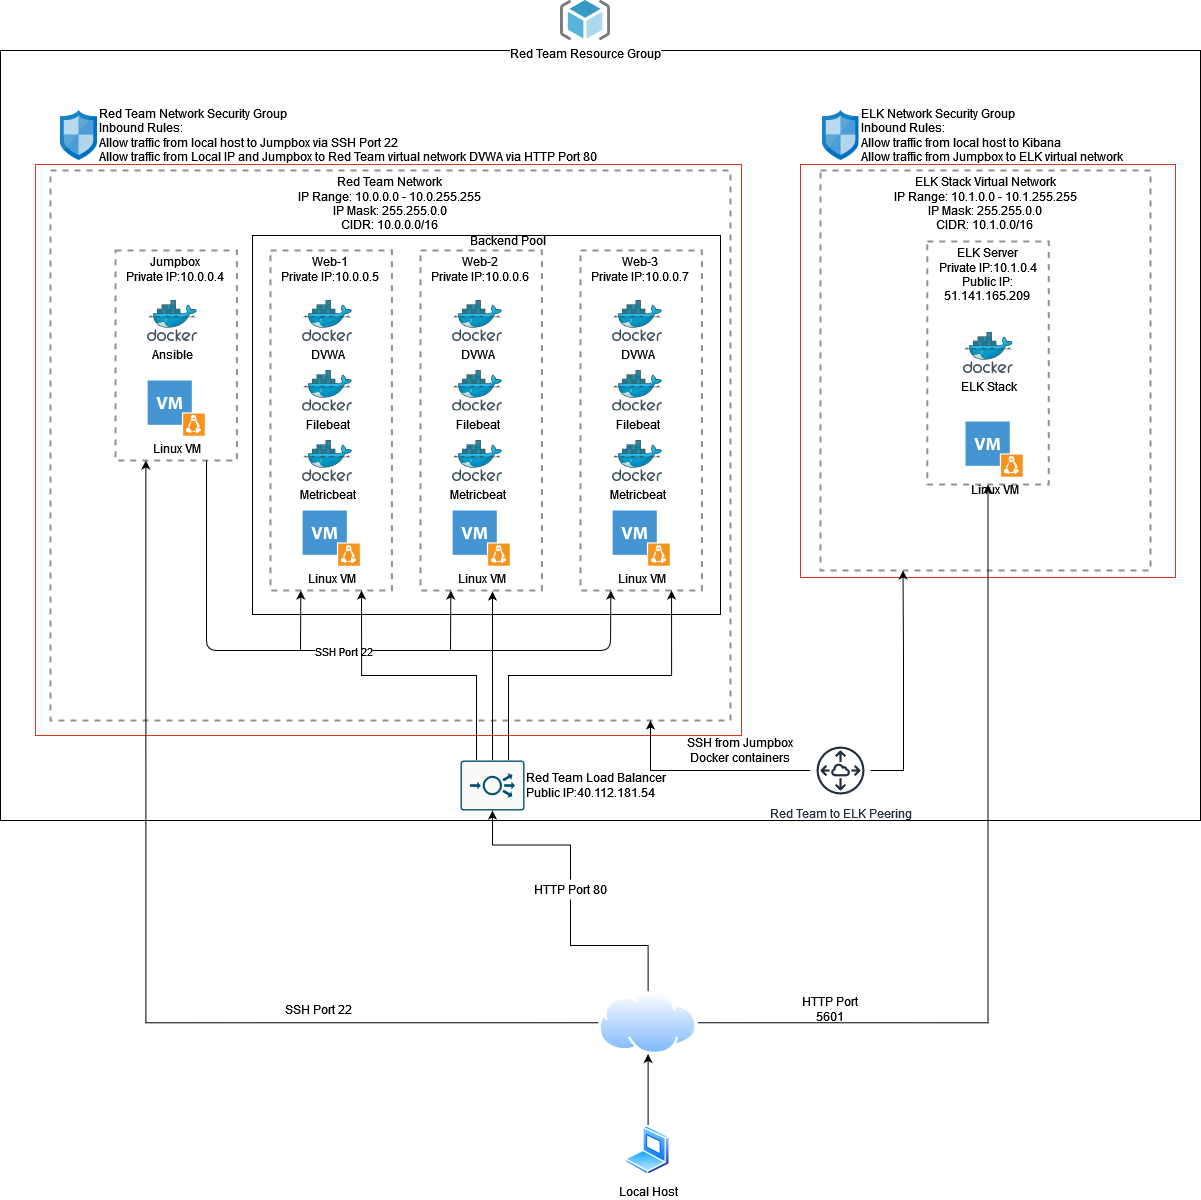

The diagram above was exported from draw.io. Its source (the exported page's mxGraphModel, read from the mxfile embedded in the PNG):
<mxGraphModel dx="1038" dy="2872" grid="0" gridSize="10" guides="1" tooltips="1" connect="1" arrows="1" fold="1" page="1" pageScale="1" pageWidth="1654" pageHeight="2336" math="0" shadow="0">
  <root>
    <mxCell id="0" />
    <mxCell id="1" parent="0" />
    <mxCell id="lGFsIJGhbPCC7UXFkud5-2" value="" style="fillColor=none;strokeColor=#DD3522;verticalAlign=top;fontStyle=0;fontColor=#DD3522;" parent="1" vertex="1">
      <mxGeometry x="205" y="154" width="706" height="571" as="geometry" />
    </mxCell>
    <mxCell id="9ZaqXrpavL7whl2jTD5z-1" value="" style="rounded=0;whiteSpace=wrap;html=1;fillColor=none;" vertex="1" parent="1">
      <mxGeometry x="422" y="225" width="468" height="379" as="geometry" />
    </mxCell>
    <mxCell id="lGFsIJGhbPCC7UXFkud5-1" value="" style="fillColor=none;strokeColor=#DD3522;verticalAlign=top;fontStyle=0;fontColor=#DD3522;" parent="1" vertex="1">
      <mxGeometry x="970" y="154" width="375" height="413" as="geometry" />
    </mxCell>
    <mxCell id="6HxlMr-pR_zYSvYQ8H7o-120" value="" style="rounded=0;whiteSpace=wrap;html=1;fillColor=none;verticalAlign=top;" parent="1" vertex="1">
      <mxGeometry x="170" y="40" width="1200" height="770" as="geometry" />
    </mxCell>
    <mxCell id="6HxlMr-pR_zYSvYQ8H7o-68" value="Red Team Resource Group" style="sketch=0;aspect=fixed;html=1;points=[];align=center;image;fontSize=12;image=img/lib/mscae/ResourceGroup.svg;fillColor=none;" parent="1" vertex="1">
      <mxGeometry x="730" y="-10" width="50" height="40" as="geometry" />
    </mxCell>
    <mxCell id="6HxlMr-pR_zYSvYQ8H7o-89" value="&lt;div&gt;Red Team Network &lt;br&gt;&lt;/div&gt;&lt;div&gt;IP Range: 10.0.0.0 - 10.0.255.255 &lt;br&gt;&lt;/div&gt;&lt;div&gt;IP Mask: 255.255.0.0&lt;/div&gt;&lt;div&gt;CIDR: 10.0.0.0/16&lt;br&gt; &lt;/div&gt;" style="fontStyle=0;verticalAlign=top;align=center;spacingTop=-2;fillColor=none;rounded=0;whiteSpace=wrap;html=1;strokeColor=#919191;strokeWidth=2;dashed=1;container=1;collapsible=0;expand=0;recursiveResize=0;labelPosition=center;verticalLabelPosition=middle;" parent="1" vertex="1">
      <mxGeometry x="220" y="160" width="680" height="550" as="geometry" />
    </mxCell>
    <mxCell id="6HxlMr-pR_zYSvYQ8H7o-75" value="&lt;div&gt;Web-1&lt;/div&gt;&lt;div&gt;Private IP:10.0.0.5&lt;br&gt;&lt;/div&gt;" style="fontStyle=0;verticalAlign=top;align=center;spacingTop=-2;fillColor=none;rounded=0;whiteSpace=wrap;html=1;strokeColor=#919191;strokeWidth=2;dashed=1;container=1;collapsible=0;expand=0;recursiveResize=0;" parent="6HxlMr-pR_zYSvYQ8H7o-89" vertex="1">
      <mxGeometry x="220" y="80" width="121.4" height="340" as="geometry" />
    </mxCell>
    <mxCell id="6HxlMr-pR_zYSvYQ8H7o-70" value="Linux VM" style="shadow=0;dashed=0;html=1;strokeColor=none;fillColor=#4495D1;labelPosition=center;verticalLabelPosition=bottom;verticalAlign=top;align=center;outlineConnect=0;shape=mxgraph.veeam.vm_linux;" parent="6HxlMr-pR_zYSvYQ8H7o-75" vertex="1">
      <mxGeometry x="32.099999999999966" y="260" width="57.2" height="55.2" as="geometry" />
    </mxCell>
    <mxCell id="6HxlMr-pR_zYSvYQ8H7o-76" value="DVWA" style="sketch=0;aspect=fixed;html=1;points=[];align=center;image;fontSize=12;image=img/lib/mscae/Docker.svg;fillColor=none;" parent="6HxlMr-pR_zYSvYQ8H7o-75" vertex="1">
      <mxGeometry x="32.10000000000002" y="50" width="50" height="41" as="geometry" />
    </mxCell>
    <mxCell id="6HxlMr-pR_zYSvYQ8H7o-77" value="Filebeat" style="sketch=0;aspect=fixed;html=1;points=[];align=center;image;fontSize=12;image=img/lib/mscae/Docker.svg;fillColor=none;" parent="6HxlMr-pR_zYSvYQ8H7o-75" vertex="1">
      <mxGeometry x="32.10000000000002" y="119.5" width="50" height="41" as="geometry" />
    </mxCell>
    <mxCell id="6HxlMr-pR_zYSvYQ8H7o-78" value="Metricbeat" style="sketch=0;aspect=fixed;html=1;points=[];align=center;image;fontSize=12;image=img/lib/mscae/Docker.svg;fillColor=none;" parent="6HxlMr-pR_zYSvYQ8H7o-75" vertex="1">
      <mxGeometry x="32.10000000000002" y="190" width="50" height="41" as="geometry" />
    </mxCell>
    <mxCell id="6HxlMr-pR_zYSvYQ8H7o-79" value="&lt;div&gt;Web-2&lt;/div&gt;&lt;div&gt;Private IP:10.0.0.6&lt;br&gt;&lt;/div&gt;" style="fontStyle=0;verticalAlign=top;align=center;spacingTop=-2;fillColor=none;rounded=0;whiteSpace=wrap;html=1;strokeColor=#919191;strokeWidth=2;dashed=1;container=1;collapsible=0;expand=0;recursiveResize=0;" parent="6HxlMr-pR_zYSvYQ8H7o-89" vertex="1">
      <mxGeometry x="370" y="80" width="121.4" height="340" as="geometry" />
    </mxCell>
    <mxCell id="6HxlMr-pR_zYSvYQ8H7o-80" value="Linux VM" style="shadow=0;dashed=0;html=1;strokeColor=none;fillColor=#4495D1;labelPosition=center;verticalLabelPosition=bottom;verticalAlign=top;align=center;outlineConnect=0;shape=mxgraph.veeam.vm_linux;" parent="6HxlMr-pR_zYSvYQ8H7o-79" vertex="1">
      <mxGeometry x="32.099999999999966" y="260" width="57.2" height="55.2" as="geometry" />
    </mxCell>
    <mxCell id="6HxlMr-pR_zYSvYQ8H7o-81" value="DVWA" style="sketch=0;aspect=fixed;html=1;points=[];align=center;image;fontSize=12;image=img/lib/mscae/Docker.svg;fillColor=none;" parent="6HxlMr-pR_zYSvYQ8H7o-79" vertex="1">
      <mxGeometry x="32.10000000000002" y="50" width="50" height="41" as="geometry" />
    </mxCell>
    <mxCell id="6HxlMr-pR_zYSvYQ8H7o-82" value="Filebeat" style="sketch=0;aspect=fixed;html=1;points=[];align=center;image;fontSize=12;image=img/lib/mscae/Docker.svg;fillColor=none;" parent="6HxlMr-pR_zYSvYQ8H7o-79" vertex="1">
      <mxGeometry x="32.10000000000002" y="119.5" width="50" height="41" as="geometry" />
    </mxCell>
    <mxCell id="6HxlMr-pR_zYSvYQ8H7o-83" value="Metricbeat" style="sketch=0;aspect=fixed;html=1;points=[];align=center;image;fontSize=12;image=img/lib/mscae/Docker.svg;fillColor=none;" parent="6HxlMr-pR_zYSvYQ8H7o-79" vertex="1">
      <mxGeometry x="32.10000000000002" y="190" width="50" height="41" as="geometry" />
    </mxCell>
    <mxCell id="6HxlMr-pR_zYSvYQ8H7o-84" value="&lt;div&gt;Web-3&lt;/div&gt;&lt;div&gt;Private IP:10.0.0.7&lt;br&gt;&lt;/div&gt;" style="fontStyle=0;verticalAlign=top;align=center;spacingTop=-2;fillColor=none;rounded=0;whiteSpace=wrap;html=1;strokeColor=#919191;strokeWidth=2;dashed=1;container=1;collapsible=0;expand=0;recursiveResize=0;" parent="6HxlMr-pR_zYSvYQ8H7o-89" vertex="1">
      <mxGeometry x="530" y="80" width="121.4" height="340" as="geometry" />
    </mxCell>
    <mxCell id="6HxlMr-pR_zYSvYQ8H7o-85" value="Linux VM" style="shadow=0;dashed=0;html=1;strokeColor=none;fillColor=#4495D1;labelPosition=center;verticalLabelPosition=bottom;verticalAlign=top;align=center;outlineConnect=0;shape=mxgraph.veeam.vm_linux;" parent="6HxlMr-pR_zYSvYQ8H7o-84" vertex="1">
      <mxGeometry x="32.099999999999966" y="260" width="57.2" height="55.2" as="geometry" />
    </mxCell>
    <mxCell id="6HxlMr-pR_zYSvYQ8H7o-86" value="DVWA" style="sketch=0;aspect=fixed;html=1;points=[];align=center;image;fontSize=12;image=img/lib/mscae/Docker.svg;fillColor=none;" parent="6HxlMr-pR_zYSvYQ8H7o-84" vertex="1">
      <mxGeometry x="32.10000000000002" y="50" width="50" height="41" as="geometry" />
    </mxCell>
    <mxCell id="6HxlMr-pR_zYSvYQ8H7o-87" value="Filebeat" style="sketch=0;aspect=fixed;html=1;points=[];align=center;image;fontSize=12;image=img/lib/mscae/Docker.svg;fillColor=none;" parent="6HxlMr-pR_zYSvYQ8H7o-84" vertex="1">
      <mxGeometry x="32.10000000000002" y="119.5" width="50" height="41" as="geometry" />
    </mxCell>
    <mxCell id="6HxlMr-pR_zYSvYQ8H7o-88" value="Metricbeat" style="sketch=0;aspect=fixed;html=1;points=[];align=center;image;fontSize=12;image=img/lib/mscae/Docker.svg;fillColor=none;" parent="6HxlMr-pR_zYSvYQ8H7o-84" vertex="1">
      <mxGeometry x="32.10000000000002" y="190" width="50" height="41" as="geometry" />
    </mxCell>
    <mxCell id="6HxlMr-pR_zYSvYQ8H7o-91" value="&lt;div&gt;Jumpbox&lt;br&gt;&lt;/div&gt;&lt;div&gt;Private IP:10.0.0.4&lt;br&gt;&lt;/div&gt;" style="fontStyle=0;verticalAlign=top;align=center;spacingTop=-2;fillColor=none;rounded=0;whiteSpace=wrap;html=1;strokeColor=#919191;strokeWidth=2;dashed=1;container=1;collapsible=0;expand=0;recursiveResize=0;" parent="6HxlMr-pR_zYSvYQ8H7o-89" vertex="1">
      <mxGeometry x="65" y="80" width="121.4" height="210" as="geometry" />
    </mxCell>
    <mxCell id="6HxlMr-pR_zYSvYQ8H7o-92" value="Linux VM" style="shadow=0;dashed=0;html=1;strokeColor=none;fillColor=#4495D1;labelPosition=center;verticalLabelPosition=bottom;verticalAlign=top;align=center;outlineConnect=0;shape=mxgraph.veeam.vm_linux;" parent="6HxlMr-pR_zYSvYQ8H7o-91" vertex="1">
      <mxGeometry x="32.099999999999966" y="130" width="57.2" height="55.2" as="geometry" />
    </mxCell>
    <mxCell id="6HxlMr-pR_zYSvYQ8H7o-95" value="Ansible" style="sketch=0;aspect=fixed;html=1;points=[];align=center;image;fontSize=12;image=img/lib/mscae/Docker.svg;fillColor=none;" parent="6HxlMr-pR_zYSvYQ8H7o-91" vertex="1">
      <mxGeometry x="32.10000000000002" y="50" width="50" height="41" as="geometry" />
    </mxCell>
    <mxCell id="6HxlMr-pR_zYSvYQ8H7o-101" value="" style="endArrow=classic;html=1;exitX=0.75;exitY=1;exitDx=0;exitDy=0;entryX=0.25;entryY=1;entryDx=0;entryDy=0;" parent="6HxlMr-pR_zYSvYQ8H7o-89" source="6HxlMr-pR_zYSvYQ8H7o-91" target="6HxlMr-pR_zYSvYQ8H7o-84" edge="1">
      <mxGeometry relative="1" as="geometry">
        <mxPoint x="160" y="480" as="sourcePoint" />
        <mxPoint x="260" y="480" as="targetPoint" />
        <Array as="points">
          <mxPoint x="156" y="480" />
          <mxPoint x="560" y="480" />
        </Array>
      </mxGeometry>
    </mxCell>
    <mxCell id="6HxlMr-pR_zYSvYQ8H7o-102" value="SSH Port 22" style="edgeLabel;resizable=0;html=1;align=center;verticalAlign=middle;" parent="6HxlMr-pR_zYSvYQ8H7o-101" connectable="0" vertex="1">
      <mxGeometry relative="1" as="geometry" />
    </mxCell>
    <mxCell id="6HxlMr-pR_zYSvYQ8H7o-104" value="" style="endArrow=classic;html=1;entryX=0.25;entryY=1;entryDx=0;entryDy=0;" parent="6HxlMr-pR_zYSvYQ8H7o-89" edge="1">
      <mxGeometry width="50" height="50" relative="1" as="geometry">
        <mxPoint x="400" y="480" as="sourcePoint" />
        <mxPoint x="400.3499999999999" y="420" as="targetPoint" />
        <Array as="points" />
      </mxGeometry>
    </mxCell>
    <mxCell id="6HxlMr-pR_zYSvYQ8H7o-103" value="" style="endArrow=classic;html=1;entryX=0.25;entryY=1;entryDx=0;entryDy=0;" parent="1" target="6HxlMr-pR_zYSvYQ8H7o-75" edge="1">
      <mxGeometry width="50" height="50" relative="1" as="geometry">
        <mxPoint x="470" y="640" as="sourcePoint" />
        <mxPoint x="476" y="580" as="targetPoint" />
        <Array as="points" />
      </mxGeometry>
    </mxCell>
    <mxCell id="6HxlMr-pR_zYSvYQ8H7o-98" value="&lt;div&gt;Red Team Network Security Group &lt;br&gt;&lt;/div&gt;&lt;div&gt;Inbound Rules: &lt;br&gt;&lt;/div&gt;&lt;div&gt;Allow traffic from local host to Jumpbox via SSH Port 22&lt;br&gt;&lt;/div&gt;&lt;div&gt;Allow traffic from Local IP and Jumpbox to Red Team virtual network DVWA via HTTP Port 80&lt;br&gt;&lt;/div&gt;" style="sketch=0;aspect=fixed;html=1;points=[];align=left;image;fontSize=12;image=img/lib/mscae/Network_Security_Groups_Classic.svg;fillColor=none;verticalAlign=middle;labelPosition=right;verticalLabelPosition=middle;" parent="1" vertex="1">
      <mxGeometry x="230" y="100" width="37" height="50" as="geometry" />
    </mxCell>
    <mxCell id="6HxlMr-pR_zYSvYQ8H7o-106" value="&lt;div&gt;ELK Stack Virtual Network&lt;/div&gt;&lt;div&gt;IP Range: 10.1.0.0 - 10.1.255.255&lt;/div&gt;&lt;div&gt;IP Mask: 255.255.0.0&lt;/div&gt;&lt;div&gt;CIDR: 10.1.0.0/16&lt;br&gt;&lt;/div&gt;" style="fontStyle=0;verticalAlign=top;align=center;spacingTop=-2;fillColor=none;rounded=0;whiteSpace=wrap;html=1;strokeColor=#919191;strokeWidth=2;dashed=1;container=1;collapsible=0;expand=0;recursiveResize=0;" parent="1" vertex="1">
      <mxGeometry x="990" y="160" width="330" height="400" as="geometry" />
    </mxCell>
    <mxCell id="6HxlMr-pR_zYSvYQ8H7o-108" value="&lt;div&gt;ELK Server&lt;br&gt;&lt;/div&gt;&lt;div&gt;Private IP:10.1.0.4&lt;/div&gt;&lt;div&gt;Public IP: 51.141.165.209&lt;br&gt;&lt;/div&gt;" style="fontStyle=0;verticalAlign=top;align=center;spacingTop=-2;fillColor=none;rounded=0;whiteSpace=wrap;html=1;strokeColor=#919191;strokeWidth=2;dashed=1;container=1;collapsible=0;expand=0;recursiveResize=0;" parent="6HxlMr-pR_zYSvYQ8H7o-106" vertex="1">
      <mxGeometry x="106.8" y="71" width="121.4" height="243" as="geometry" />
    </mxCell>
    <mxCell id="6HxlMr-pR_zYSvYQ8H7o-109" value="Linux VM" style="shadow=0;dashed=0;html=1;strokeColor=none;fillColor=#4495D1;labelPosition=center;verticalLabelPosition=bottom;verticalAlign=top;align=center;outlineConnect=0;shape=mxgraph.veeam.vm_linux;" parent="6HxlMr-pR_zYSvYQ8H7o-108" vertex="1">
      <mxGeometry x="38.19999999999997" y="180" width="57.2" height="55.2" as="geometry" />
    </mxCell>
    <mxCell id="6HxlMr-pR_zYSvYQ8H7o-112" value="ELK Stack" style="sketch=0;aspect=fixed;html=1;points=[];align=center;image;fontSize=12;image=img/lib/mscae/Docker.svg;fillColor=none;" parent="6HxlMr-pR_zYSvYQ8H7o-108" vertex="1">
      <mxGeometry x="35.700000000000024" y="91" width="50" height="41" as="geometry" />
    </mxCell>
    <mxCell id="6HxlMr-pR_zYSvYQ8H7o-114" value="&lt;div&gt;ELK Network Security Group &lt;br&gt;&lt;/div&gt;&lt;div&gt;Inbound Rules: &lt;br&gt;&lt;/div&gt;&lt;div&gt;Allow traffic from local host to Kibana&lt;br&gt;&lt;/div&gt;&lt;div&gt;Allow traffic from Jumpbox to ELK virtual network&lt;br&gt;&lt;/div&gt;" style="sketch=0;aspect=fixed;html=1;points=[];align=left;image;fontSize=12;image=img/lib/mscae/Network_Security_Groups_Classic.svg;fillColor=none;verticalAlign=middle;labelPosition=right;verticalLabelPosition=middle;" parent="1" vertex="1">
      <mxGeometry x="991.5" y="100" width="37" height="50" as="geometry" />
    </mxCell>
    <mxCell id="6HxlMr-pR_zYSvYQ8H7o-116" style="edgeStyle=orthogonalEdgeStyle;rounded=0;orthogonalLoop=1;jettySize=auto;html=1;exitX=0.75;exitY=0;exitDx=0;exitDy=0;exitPerimeter=0;entryX=0.75;entryY=1;entryDx=0;entryDy=0;" parent="1" source="6HxlMr-pR_zYSvYQ8H7o-115" target="6HxlMr-pR_zYSvYQ8H7o-84" edge="1">
      <mxGeometry relative="1" as="geometry" />
    </mxCell>
    <mxCell id="6HxlMr-pR_zYSvYQ8H7o-117" style="edgeStyle=orthogonalEdgeStyle;rounded=0;orthogonalLoop=1;jettySize=auto;html=1;exitX=0.5;exitY=0;exitDx=0;exitDy=0;exitPerimeter=0;entryX=0.593;entryY=1.003;entryDx=0;entryDy=0;entryPerimeter=0;" parent="1" source="6HxlMr-pR_zYSvYQ8H7o-115" target="6HxlMr-pR_zYSvYQ8H7o-79" edge="1">
      <mxGeometry relative="1" as="geometry" />
    </mxCell>
    <mxCell id="6HxlMr-pR_zYSvYQ8H7o-118" style="edgeStyle=orthogonalEdgeStyle;rounded=0;orthogonalLoop=1;jettySize=auto;html=1;exitX=0.25;exitY=0;exitDx=0;exitDy=0;exitPerimeter=0;entryX=0.75;entryY=1;entryDx=0;entryDy=0;" parent="1" source="6HxlMr-pR_zYSvYQ8H7o-115" target="6HxlMr-pR_zYSvYQ8H7o-75" edge="1">
      <mxGeometry relative="1" as="geometry" />
    </mxCell>
    <mxCell id="6HxlMr-pR_zYSvYQ8H7o-115" value="&lt;div&gt;Red Team Load Balancer&lt;/div&gt;&lt;div&gt;Public IP:40.112.181.54 &lt;br&gt;&lt;/div&gt;" style="sketch=0;points=[[0.015,0.015,0],[0.985,0.015,0],[0.985,0.985,0],[0.015,0.985,0],[0.25,0,0],[0.5,0,0],[0.75,0,0],[1,0.25,0],[1,0.5,0],[1,0.75,0],[0.75,1,0],[0.5,1,0],[0.25,1,0],[0,0.75,0],[0,0.5,0],[0,0.25,0]];verticalLabelPosition=middle;html=1;verticalAlign=middle;aspect=fixed;align=left;pointerEvents=1;shape=mxgraph.cisco19.rect;prIcon=load_balancer;fillColor=#FAFAFA;strokeColor=#005073;labelPosition=right;" parent="1" vertex="1">
      <mxGeometry x="630" y="750" width="64" height="50" as="geometry" />
    </mxCell>
    <mxCell id="6HxlMr-pR_zYSvYQ8H7o-122" style="edgeStyle=orthogonalEdgeStyle;rounded=0;orthogonalLoop=1;jettySize=auto;html=1;entryX=0.25;entryY=1;entryDx=0;entryDy=0;exitX=0;exitY=0.5;exitDx=0;exitDy=0;" parent="1" source="lGFsIJGhbPCC7UXFkud5-4" target="6HxlMr-pR_zYSvYQ8H7o-91" edge="1">
      <mxGeometry relative="1" as="geometry">
        <mxPoint x="729" y="1015" as="sourcePoint" />
      </mxGeometry>
    </mxCell>
    <mxCell id="6HxlMr-pR_zYSvYQ8H7o-123" style="edgeStyle=orthogonalEdgeStyle;rounded=0;orthogonalLoop=1;jettySize=auto;html=1;entryX=0.5;entryY=1;entryDx=0;entryDy=0;entryPerimeter=0;exitX=0.5;exitY=0;exitDx=0;exitDy=0;startArrow=none;" parent="1" source="6HxlMr-pR_zYSvYQ8H7o-126" target="6HxlMr-pR_zYSvYQ8H7o-115" edge="1">
      <mxGeometry relative="1" as="geometry">
        <mxPoint x="812" y="956" as="sourcePoint" />
      </mxGeometry>
    </mxCell>
    <mxCell id="6HxlMr-pR_zYSvYQ8H7o-127" style="edgeStyle=orthogonalEdgeStyle;rounded=0;orthogonalLoop=1;jettySize=auto;html=1;entryX=0.5;entryY=1;entryDx=0;entryDy=0;exitX=1;exitY=0.5;exitDx=0;exitDy=0;" parent="1" source="lGFsIJGhbPCC7UXFkud5-4" target="6HxlMr-pR_zYSvYQ8H7o-108" edge="1">
      <mxGeometry relative="1" as="geometry">
        <mxPoint x="865" y="1057" as="sourcePoint" />
      </mxGeometry>
    </mxCell>
    <mxCell id="lGFsIJGhbPCC7UXFkud5-5" style="edgeStyle=orthogonalEdgeStyle;rounded=0;orthogonalLoop=1;jettySize=auto;html=1;" parent="1" source="6HxlMr-pR_zYSvYQ8H7o-121" target="lGFsIJGhbPCC7UXFkud5-4" edge="1">
      <mxGeometry relative="1" as="geometry" />
    </mxCell>
    <mxCell id="6HxlMr-pR_zYSvYQ8H7o-121" value="Local Host" style="aspect=fixed;perimeter=ellipsePerimeter;html=1;align=center;shadow=0;dashed=0;spacingTop=3;image;image=img/lib/active_directory/laptop_client.svg;fillColor=none;" parent="1" vertex="1">
      <mxGeometry x="795.1" y="1115" width="45" height="50" as="geometry" />
    </mxCell>
    <mxCell id="6HxlMr-pR_zYSvYQ8H7o-124" value="SSH Port 22" style="text;html=1;strokeColor=none;fillColor=none;align=center;verticalAlign=middle;whiteSpace=wrap;rounded=0;" parent="1" vertex="1">
      <mxGeometry x="428" y="989" width="120" height="20" as="geometry" />
    </mxCell>
    <mxCell id="6HxlMr-pR_zYSvYQ8H7o-128" value="HTTP Port 5601" style="text;html=1;strokeColor=none;fillColor=none;align=center;verticalAlign=middle;whiteSpace=wrap;rounded=0;" parent="1" vertex="1">
      <mxGeometry x="960" y="989" width="80" height="20" as="geometry" />
    </mxCell>
    <mxCell id="6HxlMr-pR_zYSvYQ8H7o-132" style="edgeStyle=orthogonalEdgeStyle;rounded=0;orthogonalLoop=1;jettySize=auto;html=1;" parent="1" source="6HxlMr-pR_zYSvYQ8H7o-131" target="6HxlMr-pR_zYSvYQ8H7o-89" edge="1">
      <mxGeometry relative="1" as="geometry">
        <Array as="points">
          <mxPoint x="820" y="760" />
        </Array>
      </mxGeometry>
    </mxCell>
    <mxCell id="6HxlMr-pR_zYSvYQ8H7o-134" style="edgeStyle=orthogonalEdgeStyle;rounded=0;orthogonalLoop=1;jettySize=auto;html=1;entryX=0.25;entryY=1;entryDx=0;entryDy=0;" parent="1" source="6HxlMr-pR_zYSvYQ8H7o-131" target="6HxlMr-pR_zYSvYQ8H7o-106" edge="1">
      <mxGeometry relative="1" as="geometry">
        <Array as="points">
          <mxPoint x="1073" y="760" />
          <mxPoint x="1073" y="645" />
        </Array>
      </mxGeometry>
    </mxCell>
    <mxCell id="6HxlMr-pR_zYSvYQ8H7o-131" value="Red Team to ELK Peering" style="sketch=0;outlineConnect=0;fontColor=#232F3E;gradientColor=none;strokeColor=#232F3E;fillColor=#ffffff;dashed=0;verticalLabelPosition=bottom;verticalAlign=top;align=center;html=1;fontSize=12;fontStyle=0;aspect=fixed;shape=mxgraph.aws4.resourceIcon;resIcon=mxgraph.aws4.peering;" parent="1" vertex="1">
      <mxGeometry x="980" y="730" width="60" height="60" as="geometry" />
    </mxCell>
    <mxCell id="6HxlMr-pR_zYSvYQ8H7o-135" value="&lt;div&gt;SSH from Jumpbox&lt;/div&gt;&lt;div&gt;Docker containers&lt;br&gt;&lt;/div&gt;" style="text;html=1;strokeColor=none;fillColor=none;align=center;verticalAlign=middle;whiteSpace=wrap;rounded=0;" parent="1" vertex="1">
      <mxGeometry x="850" y="730" width="120" height="20" as="geometry" />
    </mxCell>
    <mxCell id="lGFsIJGhbPCC7UXFkud5-4" value="" style="aspect=fixed;perimeter=ellipsePerimeter;html=1;align=center;shadow=0;dashed=0;spacingTop=3;image;image=img/lib/active_directory/internet_cloud.svg;" parent="1" vertex="1">
      <mxGeometry x="768" y="981" width="99.21" height="62.5" as="geometry" />
    </mxCell>
    <mxCell id="6HxlMr-pR_zYSvYQ8H7o-126" value="HTTP Port 80" style="text;html=1;strokeColor=none;fillColor=none;align=center;verticalAlign=middle;whiteSpace=wrap;rounded=0;" parent="1" vertex="1">
      <mxGeometry x="700" y="869" width="80" height="20" as="geometry" />
    </mxCell>
    <mxCell id="lGFsIJGhbPCC7UXFkud5-6" value="" style="edgeStyle=orthogonalEdgeStyle;rounded=0;orthogonalLoop=1;jettySize=auto;html=1;entryX=0.5;entryY=1;entryDx=0;entryDy=0;entryPerimeter=0;exitX=0.5;exitY=0;exitDx=0;exitDy=0;endArrow=none;" parent="1" source="lGFsIJGhbPCC7UXFkud5-4" target="6HxlMr-pR_zYSvYQ8H7o-126" edge="1">
      <mxGeometry relative="1" as="geometry">
        <mxPoint x="817.605" y="981" as="sourcePoint" />
        <mxPoint x="662" y="800" as="targetPoint" />
      </mxGeometry>
    </mxCell>
    <mxCell id="9ZaqXrpavL7whl2jTD5z-2" value="Backend Pool" style="text;html=1;strokeColor=none;fillColor=none;align=center;verticalAlign=middle;whiteSpace=wrap;rounded=0;" vertex="1" parent="1">
      <mxGeometry x="616" y="220" width="124" height="20" as="geometry" />
    </mxCell>
  </root>
</mxGraphModel>